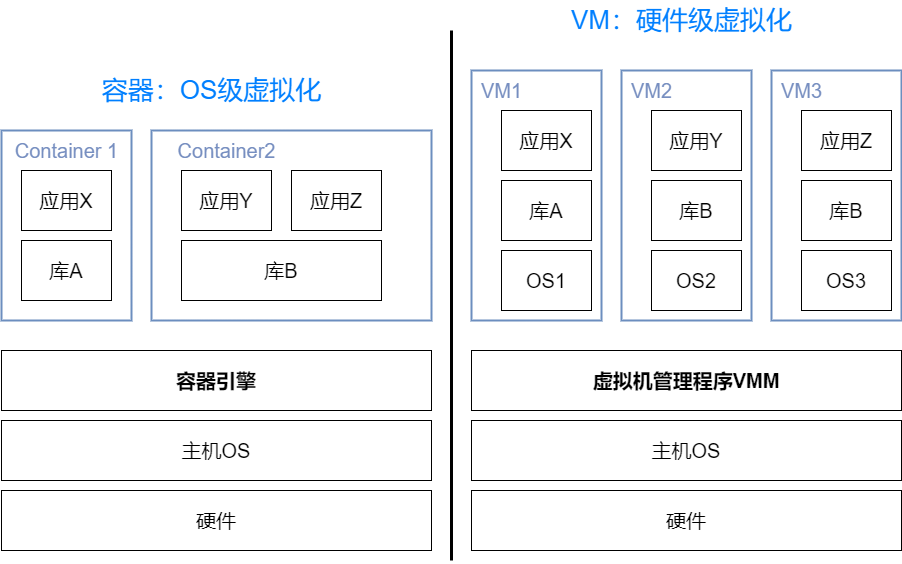

The diagram above was exported from draw.io. Its source (the exported page's mxGraphModel, read from the mxfile embedded in the PNG):
<mxGraphModel dx="2284" dy="1691" grid="1" gridSize="10" guides="1" tooltips="1" connect="1" arrows="1" fold="1" page="0" pageScale="1" pageWidth="827" pageHeight="1169" background="none" math="0" shadow="0">
  <root>
    <mxCell id="0" />
    <mxCell id="1" parent="0" />
    <mxCell id="48YkMef8z3exdHMf_UTy-18" value="" style="rounded=0;whiteSpace=wrap;html=1;fillColor=none;strokeColor=#6c8ebf;strokeWidth=2;" vertex="1" parent="1">
      <mxGeometry x="540" y="10" width="130" height="250" as="geometry" />
    </mxCell>
    <mxCell id="48YkMef8z3exdHMf_UTy-8" value="" style="rounded=0;whiteSpace=wrap;html=1;fillColor=none;strokeColor=#6c8ebf;strokeWidth=2;" vertex="1" parent="1">
      <mxGeometry x="240" y="10" width="130" height="250" as="geometry" />
    </mxCell>
    <mxCell id="48YkMef8z3exdHMf_UTy-13" value="" style="rounded=0;whiteSpace=wrap;html=1;fillColor=none;strokeColor=#6c8ebf;strokeWidth=2;" vertex="1" parent="1">
      <mxGeometry x="390" y="10" width="130" height="250" as="geometry" />
    </mxCell>
    <mxCell id="48YkMef8z3exdHMf_UTy-1" value="&lt;span style=&quot;font-size: 20px;&quot;&gt;&lt;b&gt;虚拟机管理程序VMM&lt;/b&gt;&lt;/span&gt;" style="rounded=0;whiteSpace=wrap;html=1;" vertex="1" parent="1">
      <mxGeometry x="240" y="290" width="430" height="60" as="geometry" />
    </mxCell>
    <mxCell id="48YkMef8z3exdHMf_UTy-2" value="&lt;font style=&quot;font-size: 20px;&quot;&gt;应用X&lt;/font&gt;" style="rounded=0;whiteSpace=wrap;html=1;" vertex="1" parent="1">
      <mxGeometry x="270" y="50" width="90" height="60" as="geometry" />
    </mxCell>
    <mxCell id="48YkMef8z3exdHMf_UTy-3" value="&lt;font style=&quot;font-size: 20px;&quot;&gt;库A&lt;/font&gt;" style="rounded=0;whiteSpace=wrap;html=1;" vertex="1" parent="1">
      <mxGeometry x="270" y="120" width="90" height="60" as="geometry" />
    </mxCell>
    <mxCell id="48YkMef8z3exdHMf_UTy-4" value="&lt;font style=&quot;font-size: 20px;&quot;&gt;OS1&lt;/font&gt;" style="rounded=0;whiteSpace=wrap;html=1;" vertex="1" parent="1">
      <mxGeometry x="270" y="190" width="90" height="60" as="geometry" />
    </mxCell>
    <mxCell id="48YkMef8z3exdHMf_UTy-9" value="&lt;font color=&quot;#768ec0&quot; style=&quot;font-size: 20px;&quot;&gt;VM1&lt;/font&gt;" style="text;html=1;align=center;verticalAlign=middle;resizable=0;points=[];autosize=1;strokeColor=none;fillColor=none;" vertex="1" parent="1">
      <mxGeometry x="240" y="10" width="60" height="40" as="geometry" />
    </mxCell>
    <mxCell id="48YkMef8z3exdHMf_UTy-10" value="&lt;font style=&quot;font-size: 20px;&quot;&gt;应用Y&lt;/font&gt;" style="rounded=0;whiteSpace=wrap;html=1;" vertex="1" parent="1">
      <mxGeometry x="420" y="50" width="90" height="60" as="geometry" />
    </mxCell>
    <mxCell id="48YkMef8z3exdHMf_UTy-11" value="&lt;font style=&quot;font-size: 20px;&quot;&gt;库B&lt;/font&gt;" style="rounded=0;whiteSpace=wrap;html=1;" vertex="1" parent="1">
      <mxGeometry x="420" y="120" width="90" height="60" as="geometry" />
    </mxCell>
    <mxCell id="48YkMef8z3exdHMf_UTy-12" value="&lt;font style=&quot;font-size: 20px;&quot;&gt;OS2&lt;/font&gt;" style="rounded=0;whiteSpace=wrap;html=1;" vertex="1" parent="1">
      <mxGeometry x="420" y="190" width="90" height="60" as="geometry" />
    </mxCell>
    <mxCell id="48YkMef8z3exdHMf_UTy-14" value="&lt;font color=&quot;#768ec0&quot; style=&quot;font-size: 20px;&quot;&gt;VM2&lt;/font&gt;" style="text;html=1;align=center;verticalAlign=middle;resizable=0;points=[];autosize=1;strokeColor=none;fillColor=none;" vertex="1" parent="1">
      <mxGeometry x="390" y="10" width="60" height="40" as="geometry" />
    </mxCell>
    <mxCell id="48YkMef8z3exdHMf_UTy-15" value="&lt;font style=&quot;font-size: 20px;&quot;&gt;应用Z&lt;/font&gt;" style="rounded=0;whiteSpace=wrap;html=1;" vertex="1" parent="1">
      <mxGeometry x="570" y="50" width="90" height="60" as="geometry" />
    </mxCell>
    <mxCell id="48YkMef8z3exdHMf_UTy-16" value="&lt;font style=&quot;font-size: 20px;&quot;&gt;库B&lt;/font&gt;" style="rounded=0;whiteSpace=wrap;html=1;" vertex="1" parent="1">
      <mxGeometry x="570" y="120" width="90" height="60" as="geometry" />
    </mxCell>
    <mxCell id="48YkMef8z3exdHMf_UTy-17" value="&lt;font style=&quot;font-size: 20px;&quot;&gt;OS3&lt;/font&gt;" style="rounded=0;whiteSpace=wrap;html=1;" vertex="1" parent="1">
      <mxGeometry x="570" y="190" width="90" height="60" as="geometry" />
    </mxCell>
    <mxCell id="48YkMef8z3exdHMf_UTy-19" value="&lt;font color=&quot;#768ec0&quot; style=&quot;font-size: 20px;&quot;&gt;VM3&lt;/font&gt;" style="text;html=1;align=center;verticalAlign=middle;resizable=0;points=[];autosize=1;strokeColor=none;fillColor=none;" vertex="1" parent="1">
      <mxGeometry x="540" y="10" width="60" height="40" as="geometry" />
    </mxCell>
    <mxCell id="48YkMef8z3exdHMf_UTy-21" value="&lt;font style=&quot;font-size: 20px;&quot;&gt;主机OS&lt;/font&gt;" style="rounded=0;whiteSpace=wrap;html=1;" vertex="1" parent="1">
      <mxGeometry x="240" y="360" width="430" height="60" as="geometry" />
    </mxCell>
    <mxCell id="48YkMef8z3exdHMf_UTy-22" value="&lt;font style=&quot;font-size: 20px;&quot;&gt;硬件&lt;/font&gt;" style="rounded=0;whiteSpace=wrap;html=1;" vertex="1" parent="1">
      <mxGeometry x="240" y="430" width="430" height="60" as="geometry" />
    </mxCell>
    <mxCell id="48YkMef8z3exdHMf_UTy-23" value="&lt;span style=&quot;font-size: 20px;&quot;&gt;&lt;b&gt;容器引擎&lt;/b&gt;&lt;/span&gt;" style="rounded=0;whiteSpace=wrap;html=1;" vertex="1" parent="1">
      <mxGeometry x="-230" y="290" width="430" height="60" as="geometry" />
    </mxCell>
    <mxCell id="48YkMef8z3exdHMf_UTy-24" value="&lt;font style=&quot;font-size: 20px;&quot;&gt;主机OS&lt;/font&gt;" style="rounded=0;whiteSpace=wrap;html=1;" vertex="1" parent="1">
      <mxGeometry x="-230" y="360" width="430" height="60" as="geometry" />
    </mxCell>
    <mxCell id="48YkMef8z3exdHMf_UTy-25" value="&lt;font style=&quot;font-size: 20px;&quot;&gt;硬件&lt;/font&gt;" style="rounded=0;whiteSpace=wrap;html=1;" vertex="1" parent="1">
      <mxGeometry x="-230" y="430" width="430" height="60" as="geometry" />
    </mxCell>
    <mxCell id="48YkMef8z3exdHMf_UTy-42" value="" style="rounded=0;whiteSpace=wrap;html=1;fillColor=none;strokeColor=#6c8ebf;strokeWidth=2;" vertex="1" parent="1">
      <mxGeometry x="-230" y="70" width="130" height="190" as="geometry" />
    </mxCell>
    <mxCell id="48YkMef8z3exdHMf_UTy-43" value="" style="rounded=0;whiteSpace=wrap;html=1;fillColor=none;strokeColor=#6c8ebf;strokeWidth=2;" vertex="1" parent="1">
      <mxGeometry x="-80" y="70" width="280" height="190" as="geometry" />
    </mxCell>
    <mxCell id="48YkMef8z3exdHMf_UTy-44" value="&lt;font style=&quot;font-size: 20px;&quot;&gt;应用X&lt;/font&gt;" style="rounded=0;whiteSpace=wrap;html=1;" vertex="1" parent="1">
      <mxGeometry x="-210" y="110" width="90" height="60" as="geometry" />
    </mxCell>
    <mxCell id="48YkMef8z3exdHMf_UTy-45" value="&lt;font style=&quot;font-size: 20px;&quot;&gt;库A&lt;/font&gt;" style="rounded=0;whiteSpace=wrap;html=1;" vertex="1" parent="1">
      <mxGeometry x="-210" y="180" width="90" height="60" as="geometry" />
    </mxCell>
    <mxCell id="48YkMef8z3exdHMf_UTy-47" value="&lt;font color=&quot;#768ec0&quot;&gt;&lt;span style=&quot;font-size: 20px;&quot;&gt;Container 1&lt;/span&gt;&lt;/font&gt;" style="text;html=1;align=center;verticalAlign=middle;resizable=0;points=[];autosize=1;strokeColor=none;fillColor=none;" vertex="1" parent="1">
      <mxGeometry x="-230" y="70" width="130" height="40" as="geometry" />
    </mxCell>
    <mxCell id="48YkMef8z3exdHMf_UTy-48" value="&lt;font style=&quot;font-size: 20px;&quot;&gt;应用Y&lt;/font&gt;" style="rounded=0;whiteSpace=wrap;html=1;" vertex="1" parent="1">
      <mxGeometry x="-50" y="110" width="90" height="60" as="geometry" />
    </mxCell>
    <mxCell id="48YkMef8z3exdHMf_UTy-49" value="&lt;font style=&quot;font-size: 20px;&quot;&gt;库B&lt;/font&gt;" style="rounded=0;whiteSpace=wrap;html=1;" vertex="1" parent="1">
      <mxGeometry x="-50" y="180" width="200" height="60" as="geometry" />
    </mxCell>
    <mxCell id="48YkMef8z3exdHMf_UTy-51" value="&lt;font color=&quot;#768ec0&quot; style=&quot;font-size: 20px;&quot;&gt;Container2&lt;/font&gt;" style="text;html=1;align=center;verticalAlign=middle;resizable=0;points=[];autosize=1;strokeColor=none;fillColor=none;" vertex="1" parent="1">
      <mxGeometry x="-65" y="70" width="120" height="40" as="geometry" />
    </mxCell>
    <mxCell id="48YkMef8z3exdHMf_UTy-52" value="&lt;font style=&quot;font-size: 20px;&quot;&gt;应用Z&lt;/font&gt;" style="rounded=0;whiteSpace=wrap;html=1;" vertex="1" parent="1">
      <mxGeometry x="60" y="110" width="90" height="60" as="geometry" />
    </mxCell>
    <mxCell id="48YkMef8z3exdHMf_UTy-56" value="&lt;font color=&quot;#007fff&quot; style=&quot;font-size: 26px;&quot;&gt;容器：OS级虚拟化&lt;/font&gt;" style="text;html=1;align=center;verticalAlign=middle;resizable=0;points=[];autosize=1;strokeColor=none;fillColor=none;" vertex="1" parent="1">
      <mxGeometry x="-140" y="10" width="240" height="40" as="geometry" />
    </mxCell>
    <mxCell id="48YkMef8z3exdHMf_UTy-57" value="&lt;font color=&quot;#007fff&quot; style=&quot;font-size: 26px;&quot;&gt;VM：硬件级虚拟化&lt;/font&gt;" style="text;html=1;align=center;verticalAlign=middle;resizable=0;points=[];autosize=1;strokeColor=none;fillColor=none;" vertex="1" parent="1">
      <mxGeometry x="330" y="-60" width="240" height="40" as="geometry" />
    </mxCell>
    <mxCell id="48YkMef8z3exdHMf_UTy-60" value="" style="endArrow=none;html=1;rounded=0;strokeWidth=3;" edge="1" parent="1">
      <mxGeometry width="50" height="50" relative="1" as="geometry">
        <mxPoint x="220" y="500" as="sourcePoint" />
        <mxPoint x="220" y="-30" as="targetPoint" />
      </mxGeometry>
    </mxCell>
  </root>
</mxGraphModel>